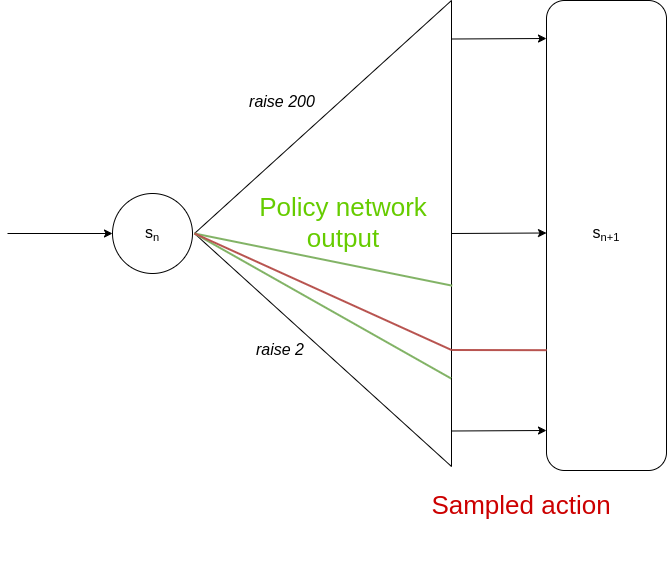

The diagram above was exported from draw.io. Its source (the exported page's mxGraphModel, read from the mxfile embedded in the PNG):
<mxGraphModel dx="1300" dy="312" grid="0" gridSize="10" guides="1" tooltips="1" connect="1" arrows="1" fold="1" page="1" pageScale="1" pageWidth="850" pageHeight="1100" math="0" shadow="0">
  <root>
    <mxCell id="0" />
    <mxCell id="1" parent="0" />
    <mxCell id="cl4uH4Tl5F2XeNfh_b3p-1" value="" style="ellipse;whiteSpace=wrap;html=1;aspect=fixed;" parent="1" vertex="1">
      <mxGeometry x="100" y="480" width="80" height="80" as="geometry" />
    </mxCell>
    <mxCell id="cl4uH4Tl5F2XeNfh_b3p-7" value="" style="endArrow=classic;html=1;entryX=0;entryY=0.5;entryDx=0;entryDy=0;" parent="1" target="cl4uH4Tl5F2XeNfh_b3p-1" edge="1">
      <mxGeometry width="50" height="50" relative="1" as="geometry">
        <mxPoint x="-5" y="520" as="sourcePoint" />
        <mxPoint x="450" y="450" as="targetPoint" />
      </mxGeometry>
    </mxCell>
    <mxCell id="cl4uH4Tl5F2XeNfh_b3p-33" value="&lt;span style=&quot;font-size: 16px&quot;&gt;s&lt;/span&gt;&lt;span style=&quot;font-size: 13.3333px&quot;&gt;&lt;sub&gt;n&lt;br&gt;&lt;/sub&gt;&lt;/span&gt;" style="text;html=1;strokeColor=none;fillColor=none;align=center;verticalAlign=middle;whiteSpace=wrap;rounded=0;" parent="1" vertex="1">
      <mxGeometry x="120" y="510" width="40" height="20" as="geometry" />
    </mxCell>
    <mxCell id="cl4uH4Tl5F2XeNfh_b3p-38" value="&lt;i&gt;raise 200&lt;/i&gt;" style="text;html=1;strokeColor=none;fillColor=none;align=center;verticalAlign=middle;whiteSpace=wrap;rounded=0;fontSize=16;" parent="1" vertex="1">
      <mxGeometry x="236" y="378" width="68" height="20" as="geometry" />
    </mxCell>
    <mxCell id="cl4uH4Tl5F2XeNfh_b3p-41" value="&lt;i&gt;raise 2&lt;/i&gt;" style="text;html=1;strokeColor=none;fillColor=none;align=center;verticalAlign=middle;whiteSpace=wrap;rounded=0;fontSize=16;" parent="1" vertex="1">
      <mxGeometry x="236" y="626" width="64" height="20" as="geometry" />
    </mxCell>
    <mxCell id="RlyxZmo67D2oyDMB_nqm-1" value="" style="triangle;whiteSpace=wrap;html=1;rotation=-180;" parent="1" vertex="1">
      <mxGeometry x="182" y="287" width="257" height="466" as="geometry" />
    </mxCell>
    <mxCell id="RlyxZmo67D2oyDMB_nqm-5" value="" style="rounded=1;whiteSpace=wrap;html=1;" parent="1" vertex="1">
      <mxGeometry x="534" y="287" width="120" height="470" as="geometry" />
    </mxCell>
    <mxCell id="RlyxZmo67D2oyDMB_nqm-7" value="" style="endArrow=classic;html=1;strokeWidth=1;entryX=-0.017;entryY=0.068;entryDx=0;entryDy=0;entryPerimeter=0;exitX=0;exitY=0.5;exitDx=0;exitDy=0;" parent="1" source="RlyxZmo67D2oyDMB_nqm-1" edge="1">
      <mxGeometry width="50" height="50" relative="1" as="geometry">
        <mxPoint x="437" y="520" as="sourcePoint" />
        <mxPoint x="534" y="519.5" as="targetPoint" />
      </mxGeometry>
    </mxCell>
    <mxCell id="RlyxZmo67D2oyDMB_nqm-8" value="" style="endArrow=classic;html=1;strokeWidth=1;entryX=-0.017;entryY=0.068;entryDx=0;entryDy=0;entryPerimeter=0;exitX=0;exitY=0.5;exitDx=0;exitDy=0;" parent="1" edge="1">
      <mxGeometry width="50" height="50" relative="1" as="geometry">
        <mxPoint x="438.9999999999998" y="325.5" as="sourcePoint" />
        <mxPoint x="534.0000000000002" y="325" as="targetPoint" />
      </mxGeometry>
    </mxCell>
    <mxCell id="RlyxZmo67D2oyDMB_nqm-9" value="" style="endArrow=classic;html=1;strokeWidth=1;entryX=-0.017;entryY=0.068;entryDx=0;entryDy=0;entryPerimeter=0;exitX=0;exitY=0.5;exitDx=0;exitDy=0;" parent="1" edge="1">
      <mxGeometry width="50" height="50" relative="1" as="geometry">
        <mxPoint x="438.9999999999998" y="717.5" as="sourcePoint" />
        <mxPoint x="534.0000000000002" y="717" as="targetPoint" />
      </mxGeometry>
    </mxCell>
    <mxCell id="RlyxZmo67D2oyDMB_nqm-10" value="&lt;span style=&quot;font-size: 16px&quot;&gt;s&lt;/span&gt;&lt;span style=&quot;font-size: 13.3333px&quot;&gt;&lt;sub&gt;n+1&lt;br&gt;&lt;/sub&gt;&lt;/span&gt;" style="text;html=1;strokeColor=none;fillColor=none;align=center;verticalAlign=middle;whiteSpace=wrap;rounded=0;" parent="1" vertex="1">
      <mxGeometry x="574" y="510" width="40" height="20" as="geometry" />
    </mxCell>
    <mxCell id="RlyxZmo67D2oyDMB_nqm-20" value="" style="endArrow=none;html=1;strokeWidth=2;exitX=1;exitY=0.5;exitDx=0;exitDy=0;entryX=-0.003;entryY=0.388;entryDx=0;entryDy=0;entryPerimeter=0;fillColor=#d5e8d4;strokeColor=#82b366;" parent="1" source="RlyxZmo67D2oyDMB_nqm-1" target="RlyxZmo67D2oyDMB_nqm-1" edge="1">
      <mxGeometry width="50" height="50" relative="1" as="geometry">
        <mxPoint x="483" y="441" as="sourcePoint" />
        <mxPoint x="533" y="391" as="targetPoint" />
      </mxGeometry>
    </mxCell>
    <mxCell id="RlyxZmo67D2oyDMB_nqm-21" value="" style="endArrow=none;html=1;strokeWidth=2;exitX=1;exitY=0.5;exitDx=0;exitDy=0;entryX=0.002;entryY=0.189;entryDx=0;entryDy=0;entryPerimeter=0;fillColor=#d5e8d4;strokeColor=#82b366;" parent="1" source="RlyxZmo67D2oyDMB_nqm-1" target="RlyxZmo67D2oyDMB_nqm-1" edge="1">
      <mxGeometry width="50" height="50" relative="1" as="geometry">
        <mxPoint x="126" y="741.9999999999998" as="sourcePoint" />
        <mxPoint x="383.77099999999973" y="794.1919999999998" as="targetPoint" />
      </mxGeometry>
    </mxCell>
    <mxCell id="RlyxZmo67D2oyDMB_nqm-22" value="&lt;span style=&quot;font-size: 26px&quot;&gt;Policy network output&lt;/span&gt;" style="text;html=1;align=center;verticalAlign=middle;whiteSpace=wrap;rounded=0;fontColor=#66CC00;" parent="1" vertex="1">
      <mxGeometry x="223" y="453" width="216" height="112" as="geometry" />
    </mxCell>
    <mxCell id="oHeW8PiYxZX4769S59dU-1" value="" style="endArrow=none;html=1;strokeWidth=2;fontColor=#66CC00;entryX=1;entryY=0.5;entryDx=0;entryDy=0;exitX=0;exitY=0.25;exitDx=0;exitDy=0;fillColor=#f8cecc;strokeColor=#b85450;" parent="1" source="RlyxZmo67D2oyDMB_nqm-1" target="RlyxZmo67D2oyDMB_nqm-1" edge="1">
      <mxGeometry width="50" height="50" relative="1" as="geometry">
        <mxPoint x="139" y="698" as="sourcePoint" />
        <mxPoint x="189" y="648" as="targetPoint" />
      </mxGeometry>
    </mxCell>
    <mxCell id="oHeW8PiYxZX4769S59dU-3" value="" style="endArrow=none;html=1;strokeWidth=2;fontColor=#66CC00;exitX=0;exitY=0.25;exitDx=0;exitDy=0;entryX=0.001;entryY=0.744;entryDx=0;entryDy=0;entryPerimeter=0;fillColor=#f8cecc;strokeColor=#b85450;" parent="1" source="RlyxZmo67D2oyDMB_nqm-1" target="RlyxZmo67D2oyDMB_nqm-5" edge="1">
      <mxGeometry width="50" height="50" relative="1" as="geometry">
        <mxPoint x="439" y="636.5" as="sourcePoint" />
        <mxPoint x="525" y="637" as="targetPoint" />
      </mxGeometry>
    </mxCell>
    <mxCell id="oHeW8PiYxZX4769S59dU-5" value="&lt;span style=&quot;font-size: 26px&quot;&gt;Sampled action&lt;/span&gt;" style="text;html=1;align=center;verticalAlign=middle;whiteSpace=wrap;rounded=0;fontColor=#CC0000;" parent="1" vertex="1">
      <mxGeometry x="401" y="736" width="216" height="112" as="geometry" />
    </mxCell>
  </root>
</mxGraphModel>